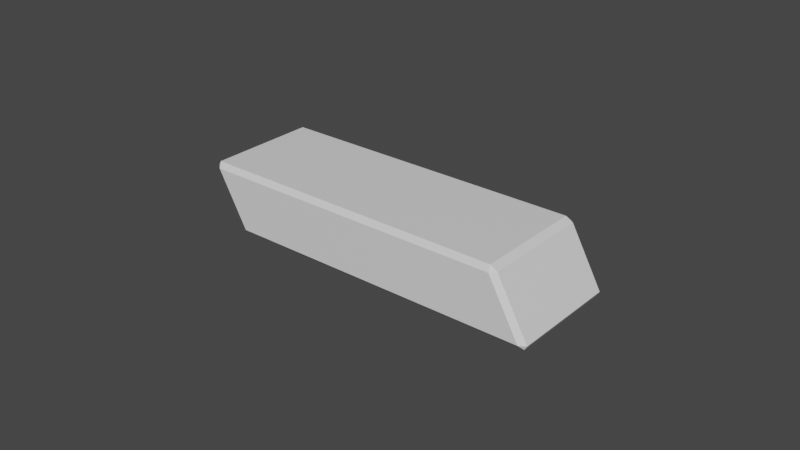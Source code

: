# Source: gomme.blend  (saved by Blender 2.80.75; exported with 4.5.12 LTS)
import bpy
from mathutils import Matrix  # noqa: F401  (used for matrix-valued properties, if any)

bpy.ops.wm.read_factory_settings(use_empty=True)
scene = bpy.context.scene
scene.name = 'Scene'

# ---- collections
col_collection = bpy.data.collections.new('Collection'); scene.collection.children.link(col_collection)

# ---- materials (node trees are filled in below, after node groups)
mat_material = bpy.data.materials.new('Material')
mat_material.alpha_threshold = 0.0
mat_material.use_transparent_shadow = False
mat_material.line_color = (0.0, 0.0, 0.0, 1.0)

# ---- material node trees
mat_material.use_nodes = True; mat_material.node_tree.nodes.clear()
_N = mat_material.node_tree.nodes; _L = mat_material.node_tree.links
n0 = _N.new('ShaderNodeOutputMaterial'); n0.name = 'Material Output'; n0.location = (300, 300)
n1 = _N.new('ShaderNodeBsdfPrincipled'); n1.name = 'Principled BSDF'; n1.location = (10, 300)
n1.distribution = 'GGX'
n1.subsurface_method = 'BURLEY'
n1.inputs[2].default_value = 0.4
n1.inputs[3].default_value = 1.45
n1.inputs[27].default_value = (0.0, 0.0, 0.0, 1.0)
n1.inputs[28].default_value = 1.0
_L.new(n1.outputs[0], n0.inputs[0])
n0.is_active_output = True

# ---- world
world_world = bpy.data.worlds.new('World'); scene.world = world_world
world_world.use_nodes = True; world_world.node_tree.nodes.clear()
_N = world_world.node_tree.nodes; _L = world_world.node_tree.links
n0 = _N.new('ShaderNodeOutputWorld'); n0.name = 'World Output'; n0.location = (300, 300)
n1 = _N.new('ShaderNodeBackground'); n1.name = 'Background'; n1.location = (10, 300)
n1.inputs[0].default_value = (0.05088, 0.05088, 0.05088, 1.0)
_L.new(n1.outputs[0], n0.inputs[0])
n0.is_active_output = True
world_world.color = (0.05088, 0.05088, 0.05088)
world_world.use_sun_shadow = False
world_world.sun_shadow_jitter_overblur = 0.0

# ---- meshes
me_cube = bpy.data.meshes.new('Cube')
me_cube.from_pydata([(0.04469, 0.01773, 0.01895), (0.043, 0.0193, 0.01875), (0.04235, 0.01773, 0.02032), (0.05295, 0.0193, 0.0009328), (0.05486, 0.01773, 0.0007333), (0.05405, 0.01773, -0.0006395), (0.04235, -0.01807, 0.02032), (0.043, -0.01965, 0.01875), (0.04469, -0.01807, 0.01895), (0.05486, -0.01807, 0.0007333), (0.05295, -0.01965, 0.0009328), (0.05405, -0.01807, -0.0006395), (-0.05881, 0.01773, 0.02032), (-0.0577, 0.0193, 0.01875), (-0.05961, 0.01773, 0.01895), (-0.04944, 0.01773, 0.0007333), (-0.04775, 0.0193, 0.0009328), (-0.0471, 0.01773, -0.0006395), (-0.05961, -0.01807, 0.01895), (-0.0577, -0.01965, 0.01875), (-0.05881, -0.01807, 0.02032), (-0.0471, -0.01807, -0.0006395), (-0.04775, -0.01965, 0.0009328), (-0.04944, -0.01807, 0.0007333), (0.04856, 0.01773, 0.01201), (0.0501, 0.01773, 0.009262), (0.0484, 0.0193, 0.009066), (0.04664, 0.0193, 0.01222), (-0.05405, -0.01965, 0.01221), (-0.05574, -0.01807, 0.01201), (-0.0542, -0.01807, 0.009262), (-0.0523, -0.01965, 0.00907), (0.04664, -0.01965, 0.01222), (0.0484, -0.01965, 0.009066), (0.0501, -0.01807, 0.009262), (0.04856, -0.01807, 0.01201), (-0.05405, 0.0193, 0.01221), (-0.0523, 0.0193, 0.00907), (-0.0542, 0.01773, 0.009262), (-0.05574, 0.01773, 0.01201), (0.05016, 0.0193, 0.005925), (0.04841, 0.0193, 0.009062), (0.05031, 0.01773, 0.008873), (0.05185, 0.01773, 0.006128), (0.05016, -0.01965, 0.005924), (0.05185, -0.01807, 0.006128), (0.05031, -0.01807, 0.008873), (0.04841, -0.01965, 0.009062), (-0.05054, 0.0193, 0.00592), (-0.05245, 0.01773, 0.006128), (-0.05399, 0.01773, 0.008873), (-0.0523, 0.0193, 0.00907), (-0.05399, -0.01807, 0.008873), (-0.05245, -0.01807, 0.006128), (-0.05054, -0.01965, 0.00592), (-0.0523, -0.01965, 0.00907), (0.00439, 0.01773, -0.0006395), (0.004372, 0.0193, 0.0009328), (0.007516, 0.0193, 0.0009328), (0.007534, 0.01773, -0.0006395), (0.004177, -0.01807, 0.02032), (0.004198, -0.01965, 0.01875), (0.007342, -0.01965, 0.01875), (0.007322, -0.01807, 0.02032), (0.007534, -0.01807, -0.0006395), (0.007521, -0.01965, 0.0009328), (0.004376, -0.01965, 0.0009328), (0.00439, -0.01807, -0.0006395), (0.007322, 0.01773, 0.02032), (0.007348, 0.0193, 0.01875), (0.004203, 0.0193, 0.01875), (0.004177, 0.01773, 0.02032), (0.007452, 0.0193, 0.01238), (0.007462, 0.0193, 0.009234), (0.004317, 0.0193, 0.009236), (0.004307, 0.0193, 0.01238), (0.00428, -0.01965, 0.01239), (0.004309, -0.01965, 0.009247), (0.007454, -0.01965, 0.009245), (0.007425, -0.01965, 0.01239), (0.004311, -0.01965, 0.008888), (0.004334, -0.01965, 0.005744), (0.007478, -0.01965, 0.005745), (0.007456, -0.01965, 0.00889), (0.007459, 0.0193, 0.0089), (0.007461, 0.0193, 0.005756), (0.004316, 0.0193, 0.005754), (0.004314, 0.0193, 0.008899)], [], [(17, 56, 67, 21), (66, 81, 54, 22), (36, 13, 70, 75), (32, 7, 62, 79), (58, 85, 40, 3), (24, 0, 8, 35), (42, 25, 34, 46), (80, 77, 31, 55), (47, 33, 78, 83), (52, 30, 38, 50), (84, 73, 26, 41), (76, 61, 19, 28), (59, 5, 11, 64), (4, 43, 45, 9), (23, 53, 49, 15), (29, 18, 14, 39), (51, 37, 74, 87), (71, 12, 20, 60), (16, 48, 86, 57), (10, 44, 82, 65), (72, 69, 1, 27), (0, 1, 2), (3, 4, 5), (6, 7, 8), (9, 10, 11), (12, 13, 14), (15, 16, 17), (18, 19, 20), (21, 22, 23), (24, 25, 26, 27), (28, 29, 30, 31), (32, 33, 34, 35), (36, 37, 38, 39), (40, 41, 42, 43), (44, 45, 46, 47), (48, 49, 50, 51), (52, 53, 54, 55), (56, 57, 58, 59), (60, 61, 62, 63), (64, 65, 66, 67), (68, 69, 70, 71), (72, 73, 74, 75), (76, 77, 78, 79), (80, 81, 82, 83), (84, 85, 86, 87), (17, 21, 23, 15), (56, 17, 16, 57), (43, 4, 3, 40), (28, 19, 18, 29), (44, 10, 9, 45), (48, 16, 15, 49), (60, 20, 19, 61), (2, 6, 8, 0), (64, 11, 10, 65), (20, 12, 14, 18), (68, 2, 1, 69), (11, 5, 4, 9), (0, 24, 27, 1), (55, 31, 30, 52), (7, 32, 35, 8), (13, 36, 39, 14), (72, 27, 26, 73), (24, 35, 34, 25), (29, 39, 38, 30), (76, 28, 31, 77), (25, 42, 41, 26), (33, 47, 46, 34), (37, 51, 50, 38), (22, 54, 53, 23), (80, 55, 54, 81), (52, 50, 49, 53), (42, 46, 45, 43), (84, 41, 40, 85), (5, 59, 58, 3), (6, 63, 62, 7), (21, 67, 66, 22), (12, 71, 70, 13), (36, 75, 74, 37), (32, 79, 78, 33), (47, 83, 82, 44), (51, 87, 86, 48), (85, 58, 57, 86), (81, 66, 65, 82), (77, 80, 83, 78), (73, 84, 87, 74), (69, 72, 75, 70), (59, 64, 67, 56), (61, 76, 79, 62), (71, 60, 63, 68), (2, 68, 63, 6)])
_uv = me_cube.uv_layers.new(name='UVMap')
_uv.uv.foreach_set('vector', [0.1493, 0.3292, 0.5631, 0.3292, 0.5631, 0.04141, 0.1493, 0.04141, 0.5647, 0.3444, 0.5643, 0.3854, 0.09685, 0.3869, 0.1206, 0.3444, 0.06541, 0.5947, 0.03431, 0.6504, 0.5617, 0.6504, 0.5626, 0.5961, 0.9247, 0.4406, 0.8937, 0.4962, 0.5899, 0.4962, 0.5906, 0.442, 0.5899, 0.4986, 0.5894, 0.5397, 0.9532, 0.5411, 0.9769, 0.4986, 0.9547, 0.8134, 0.9547, 0.8804, 0.6095, 0.8804, 0.6095, 0.8134, 0.9547, 0.7832, 0.9547, 0.787, 0.6095, 0.787, 0.6095, 0.7832, 0.5641, 0.4122, 0.5641, 0.4152, 0.08186, 0.4137, 0.08186, 0.4137, 0.9398, 0.4137, 0.9397, 0.4137, 0.5909, 0.4152, 0.5909, 0.4122, 0.1489, 0.7732, 0.1489, 0.7769, 0.4821, 0.7769, 0.4821, 0.7732, 0.5894, 0.5665, 0.5894, 0.5693, 0.9382, 0.5679, 0.9383, 0.5679, 0.5638, 0.442, 0.5631, 0.4962, 0.03582, 0.4962, 0.06692, 0.4405, 0.5884, 0.3292, 0.9623, 0.3292, 0.9623, 0.04141, 0.5884, 0.04141, 0.9547, 0.7048, 0.9547, 0.7568, 0.6095, 0.7568, 0.6095, 0.7048, 0.1489, 0.6975, 0.1489, 0.7477, 0.4821, 0.7477, 0.4821, 0.6975, 0.1489, 0.8024, 0.1489, 0.867, 0.4821, 0.867, 0.4821, 0.8024, 0.08035, 0.5679, 0.08035, 0.5679, 0.5626, 0.5694, 0.5626, 0.5665, 0.5629, 0.3292, 0.0566, 0.3292, 0.0566, 0.04141, 0.5629, 0.04141, 0.1191, 0.4986, 0.09533, 0.5411, 0.5626, 0.5397, 0.5631, 0.4986, 0.9784, 0.3444, 0.9547, 0.3869, 0.5911, 0.3854, 0.5914, 0.3444, 0.5893, 0.5961, 0.5885, 0.6504, 0.8922, 0.6504, 0.9232, 0.5948, 0.8885, 0.3292, 0.8749, 0.3419, 0.8697, 0.3292, 0.9769, 0.4986, 0.9932, 0.4969, 0.9863, 0.4852, 0.8697, 0.04141, 0.8749, 0.02877, 0.8885, 0.04141, 0.9947, 0.3427, 0.9784, 0.3444, 0.9879, 0.331, 0.02488, 0.6638, 0.03431, 0.6504, 0.01802, 0.6521, 0.1305, 0.3292, 0.144, 0.3419, 0.1493, 0.3292, 0.01953, 0.4979, 0.03582, 0.4962, 0.02639, 0.5096, 0.1493, 0.04141, 0.144, 0.02877, 0.1305, 0.04141, 0.9396, 0.593, 0.9526, 0.5696, 0.9382, 0.5679, 0.9232, 0.5948, 0.06692, 0.4405, 0.05254, 0.4388, 0.06561, 0.4154, 0.08186, 0.4137, 0.9247, 0.4406, 0.9397, 0.4137, 0.9542, 0.4154, 0.9411, 0.4388, 0.06541, 0.5947, 0.08035, 0.5679, 0.06409, 0.5696, 0.05103, 0.593, 0.9532, 0.5411, 0.9383, 0.5679, 0.9545, 0.5663, 0.9676, 0.5429, 0.9547, 0.3869, 0.9691, 0.3887, 0.956, 0.4121, 0.9398, 0.4137, 0.09533, 0.5411, 0.079, 0.5429, 0.06594, 0.5663, 0.08035, 0.5679, 0.06745, 0.4121, 0.08051, 0.3887, 0.09685, 0.3869, 0.08186, 0.4137, 0.5631, 0.3292, 0.563, 0.3419, 0.5883, 0.3419, 0.5884, 0.3292, 0.5629, 0.04141, 0.563, 0.02877, 0.5883, 0.02877, 0.5881, 0.04141, 0.5884, 0.04141, 0.5883, 0.02877, 0.563, 0.02877, 0.5631, 0.04141, 0.5881, 0.3292, 0.5884, 0.3419, 0.5631, 0.3419, 0.5629, 0.3292, 0.5893, 0.5961, 0.5894, 0.5693, 0.5626, 0.5694, 0.5626, 0.5961, 0.5638, 0.442, 0.5641, 0.4152, 0.5909, 0.4152, 0.5906, 0.442, 0.5641, 0.4122, 0.5643, 0.3854, 0.5911, 0.3854, 0.5909, 0.4122, 0.5894, 0.5665, 0.5894, 0.5397, 0.5626, 0.5397, 0.5626, 0.5665, 0.1493, 0.3292, 0.1493, 0.04141, 0.1305, 0.04141, 0.1305, 0.3292, 0.5631, 0.3292, 0.1493, 0.3292, 0.144, 0.3419, 0.563, 0.3419, 0.9676, 0.5429, 0.9932, 0.4969, 0.9769, 0.4986, 0.9532, 0.5411, 0.06692, 0.4405, 0.03582, 0.4962, 0.01953, 0.4979, 0.05254, 0.4388, 0.9547, 0.3869, 0.9784, 0.3444, 0.9947, 0.3427, 0.9691, 0.3887, 0.09533, 0.5411, 0.1191, 0.4986, 0.1047, 0.4969, 0.079, 0.5429, 0.5629, 0.04141, 0.0566, 0.04141, 0.0655, 0.02877, 0.563, 0.02877, 0.8697, 0.3292, 0.8697, 0.04141, 0.8885, 0.04141, 0.8885, 0.3292, 0.5884, 0.04141, 0.9623, 0.04141, 0.9534, 0.02877, 0.5883, 0.02877, 0.1489, 0.8798, 0.4821, 0.8798, 0.4821, 0.867, 0.1489, 0.867, 0.5881, 0.3292, 0.8697, 0.3292, 0.8749, 0.3419, 0.5884, 0.3419, 0.6095, 0.6915, 0.9547, 0.6915, 0.9547, 0.7048, 0.6095, 0.7048, 0.9066, 0.6521, 0.9396, 0.593, 0.9232, 0.5948, 0.8922, 0.6504, 0.08186, 0.4137, 0.08186, 0.4137, 0.06561, 0.4154, 0.06745, 0.4121, 0.8937, 0.4962, 0.9247, 0.4406, 0.9411, 0.4388, 0.9081, 0.4979, 0.03431, 0.6504, 0.06541, 0.5947, 0.05103, 0.593, 0.01802, 0.6521, 0.5893, 0.5961, 0.9232, 0.5948, 0.9382, 0.5679, 0.5894, 0.5693, 0.9547, 0.8134, 0.6095, 0.8134, 0.6095, 0.787, 0.9547, 0.787, 0.1489, 0.8024, 0.4821, 0.8024, 0.4821, 0.7769, 0.1489, 0.7769, 0.5638, 0.442, 0.06692, 0.4405, 0.08186, 0.4137, 0.5641, 0.4152, 0.9526, 0.5696, 0.9545, 0.5663, 0.9383, 0.5679, 0.9382, 0.5679, 0.9397, 0.4137, 0.9398, 0.4137, 0.956, 0.4121, 0.9542, 0.4154, 0.08035, 0.5679, 0.08035, 0.5679, 0.06594, 0.5663, 0.06409, 0.5696, 0.1206, 0.3444, 0.09685, 0.3869, 0.08051, 0.3887, 0.1062, 0.3427, 0.5641, 0.4122, 0.08186, 0.4137, 0.09685, 0.3869, 0.5643, 0.3854, 0.1489, 0.7732, 0.4821, 0.7732, 0.4821, 0.7477, 0.1489, 0.7477, 0.9547, 0.7832, 0.6095, 0.7832, 0.6095, 0.7568, 0.9547, 0.7568, 0.5894, 0.5665, 0.9383, 0.5679, 0.9532, 0.5411, 0.5894, 0.5397, 0.9623, 0.3292, 0.5884, 0.3292, 0.5883, 0.3419, 0.9534, 0.3419, 0.8697, 0.04141, 0.5881, 0.04141, 0.5883, 0.02877, 0.8749, 0.02877, 0.1493, 0.04141, 0.5631, 0.04141, 0.563, 0.02877, 0.144, 0.02877, 0.0566, 0.3292, 0.5629, 0.3292, 0.5631, 0.3419, 0.0655, 0.3419, 0.06541, 0.5947, 0.5626, 0.5961, 0.5626, 0.5694, 0.08035, 0.5679, 0.9247, 0.4406, 0.5906, 0.442, 0.5909, 0.4152, 0.9397, 0.4137, 0.9398, 0.4137, 0.5909, 0.4122, 0.5911, 0.3854, 0.9547, 0.3869, 0.08035, 0.5679, 0.5626, 0.5665, 0.5626, 0.5397, 0.09533, 0.5411, 0.5894, 0.5397, 0.5899, 0.4986, 0.5631, 0.4986, 0.5626, 0.5397, 0.5643, 0.3854, 0.5647, 0.3444, 0.5914, 0.3444, 0.5911, 0.3854, 0.5641, 0.4152, 0.5641, 0.4122, 0.5909, 0.4122, 0.5909, 0.4152, 0.5894, 0.5693, 0.5894, 0.5665, 0.5626, 0.5665, 0.5626, 0.5694, 0.5885, 0.6504, 0.5893, 0.5961, 0.5626, 0.5961, 0.5617, 0.6504, 0.5884, 0.3292, 0.5884, 0.04141, 0.5631, 0.04141, 0.5631, 0.3292, 0.5631, 0.4962, 0.5638, 0.442, 0.5906, 0.442, 0.5899, 0.4962, 0.5629, 0.3292, 0.5629, 0.04141, 0.5881, 0.04141, 0.5881, 0.3292, 0.8697, 0.3292, 0.5881, 0.3292, 0.5881, 0.04141, 0.8697, 0.04141])
me_cube.materials.append(mat_material)
me_cube.use_remesh_preserve_volume = False
me_cube.use_remesh_preserve_attributes = False
me_cube.use_mirror_vertex_groups = False
me_cube.update()

# ---- objects
ob_cube = bpy.data.objects.new('Cube', me_cube)

# ---- transforms, parenting, visibility, modifiers, constraints
ob_cube.location = (0.0, 0.0, 0.0)
ob_cube.lock_rotations_4d = False
ob_cube.empty_display_type = 'ARROWS'
ob_cube.lineart.crease_threshold = 0.0

# ---- collection membership
col_collection.objects.link(ob_cube)

# ---- scene / render settings (as saved in the file)
scene.frame_start = 1; scene.frame_end = 250; scene.frame_set(1)
scene.render.engine = 'BLENDER_EEVEE_NEXT'
scene.cycles.samples = 128
scene.cycles.sampling_pattern = 'TABULATED_SOBOL'
scene.cycles.use_adaptive_sampling = False
scene.cycles.use_light_tree = False
scene.view_settings.view_transform = 'Filmic'
bpy.context.view_layer.update()

# ---- added for rendering (the .blend has no active camera and no usable light): camera, sun
cam_auto = bpy.data.cameras.new('AutoCamera')
cam_auto.lens = 50.0
cam_auto.sensor_width = 36.0
cam_auto.clip_end = 1000.0
ob_auto_camera = bpy.data.objects.new('AutoCamera', cam_auto)
scene.collection.objects.link(ob_auto_camera)
ob_auto_camera.location = (0.182668, -0.222226, 0.157876)
ob_auto_camera.rotation_euler = (1.09748, -7.21219e-08, 0.694738)
scene.camera = ob_auto_camera
light_auto_sun = bpy.data.lights.new('AutoSun', 'SUN')
light_auto_sun.energy = 3.0
light_auto_sun.angle = 0.0523599
ob_auto_sun = bpy.data.objects.new('AutoSun', light_auto_sun)
scene.collection.objects.link(ob_auto_sun)
ob_auto_sun.rotation_euler = (0.872665, 0.174533, 0.523599)
bpy.context.view_layer.update()
